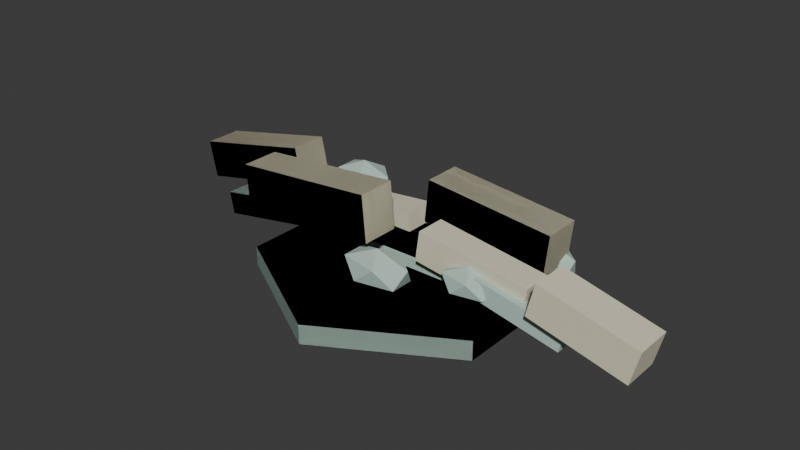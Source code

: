 # Source: COASTAL_WATER_EDGE_001_v001.blend  (saved by Blender 4.2.68; exported with 4.5.12 LTS)
import bpy
from mathutils import Matrix  # noqa: F401  (used for matrix-valued properties, if any)

bpy.ops.wm.read_factory_settings(use_empty=True)
scene = bpy.context.scene
scene.name = 'Scene'

# ---- collections
col_coastal_water_edge_001 = bpy.data.collections.new('COASTAL_WATER_EDGE_001'); scene.collection.children.link(col_coastal_water_edge_001)
col_geometry = bpy.data.collections.new('GEOMETRY'); col_coastal_water_edge_001.children.link(col_geometry)
col_lod_close = bpy.data.collections.new('LOD_CLOSE'); col_coastal_water_edge_001.children.link(col_lod_close)
col_lod_gameplay = bpy.data.collections.new('LOD_GAMEPLAY'); col_coastal_water_edge_001.children.link(col_lod_gameplay)
col_lod_map = bpy.data.collections.new('LOD_MAP'); col_coastal_water_edge_001.children.link(col_lod_map)

# ---- materials (node trees are filled in below, after node groups)
mat_coastal_water_edge_001_material_wet_margin = bpy.data.materials.new('COASTAL_WATER_EDGE_001_MATERIAL_WET_MARGIN')
mat_coastal_water_edge_001_material_wet_margin.diffuse_color = (0.48, 0.63, 0.56, 1.0)
mat_coastal_water_edge_001_material_wet_margin.roughness = 0.9
mat_coastal_water_edge_001_material_dry_bank = bpy.data.materials.new('COASTAL_WATER_EDGE_001_MATERIAL_DRY_BANK')
mat_coastal_water_edge_001_material_dry_bank.diffuse_color = (0.72, 0.69, 0.52, 1.0)
mat_coastal_water_edge_001_material_dry_bank.roughness = 0.9

# ---- material node trees

# ---- world
world_world = bpy.data.worlds.new('World'); scene.world = world_world
world_world.use_nodes = True; world_world.node_tree.nodes.clear()
_N = world_world.node_tree.nodes; _L = world_world.node_tree.links
n0 = _N.new('ShaderNodeOutputWorld'); n0.name = 'World Output'; n0.location = (300, 300)
n1 = _N.new('ShaderNodeBackground'); n1.name = 'Background'; n1.location = (10, 300)
n1.inputs[0].default_value = (0.05088, 0.05088, 0.05088, 1.0)
_L.new(n1.outputs[0], n0.inputs[0])
n0.is_active_output = True
world_world.color = (0.05088, 0.05088, 0.05088)
world_world.sun_shadow_jitter_overblur = 0.0

# ---- meshes
me_coastal_water_edge_001_lod_close_pebble_001_mesh = bpy.data.meshes.new('COASTAL_WATER_EDGE_001_LOD_CLOSE_PEBBLE_001_MESH')
me_coastal_water_edge_001_lod_close_pebble_001_mesh.from_pydata([(0.0, 0.0, -1.0), (0.7236, -0.5257, -0.4472), (-0.2764, -0.8506, -0.4472), (-0.8944, 0.0, -0.4472), (-0.2764, 0.8506, -0.4472), (0.7236, 0.5257, -0.4472), (0.2764, -0.8506, 0.4472), (-0.7236, -0.5257, 0.4472), (-0.7236, 0.5257, 0.4472), (0.2764, 0.8506, 0.4472), (0.8944, 0.0, 0.4472), (0.0, 0.0, 1.0)], [], [(0, 1, 2), (1, 0, 5), (0, 2, 3), (0, 3, 4), (0, 4, 5), (1, 5, 10), (2, 1, 6), (3, 2, 7), (4, 3, 8), (5, 4, 9), (1, 10, 6), (2, 6, 7), (3, 7, 8), (4, 8, 9), (5, 9, 10), (6, 10, 11), (7, 6, 11), (8, 7, 11), (9, 8, 11), (10, 9, 11)])
_uv = me_coastal_water_edge_001_lod_close_pebble_001_mesh.uv_layers.new(name='UVMap')
_uv.uv.foreach_set('vector', [0.1818, 0.0, 0.2727, 0.1575, 0.09091, 0.1575, 0.2727, 0.1575, 0.3636, 0.0, 0.4545, 0.1575, 0.9091, 0.0, 1.0, 0.1575, 0.8182, 0.1575, 0.7273, 0.0, 0.8182, 0.1575, 0.6364, 0.1575, 0.5455, 0.0, 0.6364, 0.1575, 0.4545, 0.1575, 0.2727, 0.1575, 0.4545, 0.1575, 0.3636, 0.3149, 0.09091, 0.1575, 0.2727, 0.1575, 0.1818, 0.3149, 0.8182, 0.1575, 1.0, 0.1575, 0.9091, 0.3149, 0.6364, 0.1575, 0.8182, 0.1575, 0.7273, 0.3149, 0.4545, 0.1575, 0.6364, 0.1575, 0.5455, 0.3149, 0.2727, 0.1575, 0.3636, 0.3149, 0.1818, 0.3149, 0.09091, 0.1575, 0.1818, 0.3149, 0.0, 0.3149, 0.8182, 0.1575, 0.9091, 0.3149, 0.7273, 0.3149, 0.6364, 0.1575, 0.7273, 0.3149, 0.5455, 0.3149, 0.4545, 0.1575, 0.5455, 0.3149, 0.3636, 0.3149, 0.1818, 0.3149, 0.3636, 0.3149, 0.2727, 0.4724, 0.0, 0.3149, 0.1818, 0.3149, 0.09091, 0.4724, 0.7273, 0.3149, 0.9091, 0.3149, 0.8182, 0.4724, 0.5455, 0.3149, 0.7273, 0.3149, 0.6364, 0.4724, 0.3636, 0.3149, 0.5455, 0.3149, 0.4545, 0.4724])
me_coastal_water_edge_001_lod_close_pebble_001_mesh.materials.append(mat_coastal_water_edge_001_material_wet_margin)
me_coastal_water_edge_001_lod_close_pebble_001_mesh.update()
me_coastal_water_edge_001_lod_close_pebble_002_mesh = bpy.data.meshes.new('COASTAL_WATER_EDGE_001_LOD_CLOSE_PEBBLE_002_MESH')
me_coastal_water_edge_001_lod_close_pebble_002_mesh.from_pydata([(0.0, 0.0, -1.0), (0.7236, -0.5257, -0.4472), (-0.2764, -0.8506, -0.4472), (-0.8944, 0.0, -0.4472), (-0.2764, 0.8506, -0.4472), (0.7236, 0.5257, -0.4472), (0.2764, -0.8506, 0.4472), (-0.7236, -0.5257, 0.4472), (-0.7236, 0.5257, 0.4472), (0.2764, 0.8506, 0.4472), (0.8944, 0.0, 0.4472), (0.0, 0.0, 1.0)], [], [(0, 1, 2), (1, 0, 5), (0, 2, 3), (0, 3, 4), (0, 4, 5), (1, 5, 10), (2, 1, 6), (3, 2, 7), (4, 3, 8), (5, 4, 9), (1, 10, 6), (2, 6, 7), (3, 7, 8), (4, 8, 9), (5, 9, 10), (6, 10, 11), (7, 6, 11), (8, 7, 11), (9, 8, 11), (10, 9, 11)])
_uv = me_coastal_water_edge_001_lod_close_pebble_002_mesh.uv_layers.new(name='UVMap')
_uv.uv.foreach_set('vector', [0.1818, 0.0, 0.2727, 0.1575, 0.09091, 0.1575, 0.2727, 0.1575, 0.3636, 0.0, 0.4545, 0.1575, 0.9091, 0.0, 1.0, 0.1575, 0.8182, 0.1575, 0.7273, 0.0, 0.8182, 0.1575, 0.6364, 0.1575, 0.5455, 0.0, 0.6364, 0.1575, 0.4545, 0.1575, 0.2727, 0.1575, 0.4545, 0.1575, 0.3636, 0.3149, 0.09091, 0.1575, 0.2727, 0.1575, 0.1818, 0.3149, 0.8182, 0.1575, 1.0, 0.1575, 0.9091, 0.3149, 0.6364, 0.1575, 0.8182, 0.1575, 0.7273, 0.3149, 0.4545, 0.1575, 0.6364, 0.1575, 0.5455, 0.3149, 0.2727, 0.1575, 0.3636, 0.3149, 0.1818, 0.3149, 0.09091, 0.1575, 0.1818, 0.3149, 0.0, 0.3149, 0.8182, 0.1575, 0.9091, 0.3149, 0.7273, 0.3149, 0.6364, 0.1575, 0.7273, 0.3149, 0.5455, 0.3149, 0.4545, 0.1575, 0.5455, 0.3149, 0.3636, 0.3149, 0.1818, 0.3149, 0.3636, 0.3149, 0.2727, 0.4724, 0.0, 0.3149, 0.1818, 0.3149, 0.09091, 0.4724, 0.7273, 0.3149, 0.9091, 0.3149, 0.8182, 0.4724, 0.5455, 0.3149, 0.7273, 0.3149, 0.6364, 0.4724, 0.3636, 0.3149, 0.5455, 0.3149, 0.4545, 0.4724])
me_coastal_water_edge_001_lod_close_pebble_002_mesh.materials.append(mat_coastal_water_edge_001_material_wet_margin)
me_coastal_water_edge_001_lod_close_pebble_002_mesh.update()
me_coastal_water_edge_001_lod_close_pebble_003_mesh = bpy.data.meshes.new('COASTAL_WATER_EDGE_001_LOD_CLOSE_PEBBLE_003_MESH')
me_coastal_water_edge_001_lod_close_pebble_003_mesh.from_pydata([(0.0, 0.0, -1.0), (0.7236, -0.5257, -0.4472), (-0.2764, -0.8506, -0.4472), (-0.8944, 0.0, -0.4472), (-0.2764, 0.8506, -0.4472), (0.7236, 0.5257, -0.4472), (0.2764, -0.8506, 0.4472), (-0.7236, -0.5257, 0.4472), (-0.7236, 0.5257, 0.4472), (0.2764, 0.8506, 0.4472), (0.8944, 0.0, 0.4472), (0.0, 0.0, 1.0)], [], [(0, 1, 2), (1, 0, 5), (0, 2, 3), (0, 3, 4), (0, 4, 5), (1, 5, 10), (2, 1, 6), (3, 2, 7), (4, 3, 8), (5, 4, 9), (1, 10, 6), (2, 6, 7), (3, 7, 8), (4, 8, 9), (5, 9, 10), (6, 10, 11), (7, 6, 11), (8, 7, 11), (9, 8, 11), (10, 9, 11)])
_uv = me_coastal_water_edge_001_lod_close_pebble_003_mesh.uv_layers.new(name='UVMap')
_uv.uv.foreach_set('vector', [0.1818, 0.0, 0.2727, 0.1575, 0.09091, 0.1575, 0.2727, 0.1575, 0.3636, 0.0, 0.4545, 0.1575, 0.9091, 0.0, 1.0, 0.1575, 0.8182, 0.1575, 0.7273, 0.0, 0.8182, 0.1575, 0.6364, 0.1575, 0.5455, 0.0, 0.6364, 0.1575, 0.4545, 0.1575, 0.2727, 0.1575, 0.4545, 0.1575, 0.3636, 0.3149, 0.09091, 0.1575, 0.2727, 0.1575, 0.1818, 0.3149, 0.8182, 0.1575, 1.0, 0.1575, 0.9091, 0.3149, 0.6364, 0.1575, 0.8182, 0.1575, 0.7273, 0.3149, 0.4545, 0.1575, 0.6364, 0.1575, 0.5455, 0.3149, 0.2727, 0.1575, 0.3636, 0.3149, 0.1818, 0.3149, 0.09091, 0.1575, 0.1818, 0.3149, 0.0, 0.3149, 0.8182, 0.1575, 0.9091, 0.3149, 0.7273, 0.3149, 0.6364, 0.1575, 0.7273, 0.3149, 0.5455, 0.3149, 0.4545, 0.1575, 0.5455, 0.3149, 0.3636, 0.3149, 0.1818, 0.3149, 0.3636, 0.3149, 0.2727, 0.4724, 0.0, 0.3149, 0.1818, 0.3149, 0.09091, 0.4724, 0.7273, 0.3149, 0.9091, 0.3149, 0.8182, 0.4724, 0.5455, 0.3149, 0.7273, 0.3149, 0.6364, 0.4724, 0.3636, 0.3149, 0.5455, 0.3149, 0.4545, 0.4724])
me_coastal_water_edge_001_lod_close_pebble_003_mesh.materials.append(mat_coastal_water_edge_001_material_wet_margin)
me_coastal_water_edge_001_lod_close_pebble_003_mesh.update()
me_coastal_water_edge_001_lod_gameplay_pebble_001_mesh = bpy.data.meshes.new('COASTAL_WATER_EDGE_001_LOD_GAMEPLAY_PEBBLE_001_MESH')
me_coastal_water_edge_001_lod_gameplay_pebble_001_mesh.from_pydata([(0.0, 0.0, -1.0), (0.7236, -0.5257, -0.4472), (-0.2764, -0.8506, -0.4472), (-0.8944, 0.0, -0.4472), (-0.2764, 0.8506, -0.4472), (0.7236, 0.5257, -0.4472), (0.2764, -0.8506, 0.4472), (-0.7236, -0.5257, 0.4472), (-0.7236, 0.5257, 0.4472), (0.2764, 0.8506, 0.4472), (0.8944, 0.0, 0.4472), (0.0, 0.0, 1.0)], [], [(0, 1, 2), (1, 0, 5), (0, 2, 3), (0, 3, 4), (0, 4, 5), (1, 5, 10), (2, 1, 6), (3, 2, 7), (4, 3, 8), (5, 4, 9), (1, 10, 6), (2, 6, 7), (3, 7, 8), (4, 8, 9), (5, 9, 10), (6, 10, 11), (7, 6, 11), (8, 7, 11), (9, 8, 11), (10, 9, 11)])
_uv = me_coastal_water_edge_001_lod_gameplay_pebble_001_mesh.uv_layers.new(name='UVMap')
_uv.uv.foreach_set('vector', [0.1818, 0.0, 0.2727, 0.1575, 0.09091, 0.1575, 0.2727, 0.1575, 0.3636, 0.0, 0.4545, 0.1575, 0.9091, 0.0, 1.0, 0.1575, 0.8182, 0.1575, 0.7273, 0.0, 0.8182, 0.1575, 0.6364, 0.1575, 0.5455, 0.0, 0.6364, 0.1575, 0.4545, 0.1575, 0.2727, 0.1575, 0.4545, 0.1575, 0.3636, 0.3149, 0.09091, 0.1575, 0.2727, 0.1575, 0.1818, 0.3149, 0.8182, 0.1575, 1.0, 0.1575, 0.9091, 0.3149, 0.6364, 0.1575, 0.8182, 0.1575, 0.7273, 0.3149, 0.4545, 0.1575, 0.6364, 0.1575, 0.5455, 0.3149, 0.2727, 0.1575, 0.3636, 0.3149, 0.1818, 0.3149, 0.09091, 0.1575, 0.1818, 0.3149, 0.0, 0.3149, 0.8182, 0.1575, 0.9091, 0.3149, 0.7273, 0.3149, 0.6364, 0.1575, 0.7273, 0.3149, 0.5455, 0.3149, 0.4545, 0.1575, 0.5455, 0.3149, 0.3636, 0.3149, 0.1818, 0.3149, 0.3636, 0.3149, 0.2727, 0.4724, 0.0, 0.3149, 0.1818, 0.3149, 0.09091, 0.4724, 0.7273, 0.3149, 0.9091, 0.3149, 0.8182, 0.4724, 0.5455, 0.3149, 0.7273, 0.3149, 0.6364, 0.4724, 0.3636, 0.3149, 0.5455, 0.3149, 0.4545, 0.4724])
me_coastal_water_edge_001_lod_gameplay_pebble_001_mesh.materials.append(mat_coastal_water_edge_001_material_wet_margin)
me_coastal_water_edge_001_lod_gameplay_pebble_001_mesh.update()
me_coastal_water_edge_001_lod_gameplay_pebble_002_mesh = bpy.data.meshes.new('COASTAL_WATER_EDGE_001_LOD_GAMEPLAY_PEBBLE_002_MESH')
me_coastal_water_edge_001_lod_gameplay_pebble_002_mesh.from_pydata([(0.0, 0.0, -1.0), (0.7236, -0.5257, -0.4472), (-0.2764, -0.8506, -0.4472), (-0.8944, 0.0, -0.4472), (-0.2764, 0.8506, -0.4472), (0.7236, 0.5257, -0.4472), (0.2764, -0.8506, 0.4472), (-0.7236, -0.5257, 0.4472), (-0.7236, 0.5257, 0.4472), (0.2764, 0.8506, 0.4472), (0.8944, 0.0, 0.4472), (0.0, 0.0, 1.0)], [], [(0, 1, 2), (1, 0, 5), (0, 2, 3), (0, 3, 4), (0, 4, 5), (1, 5, 10), (2, 1, 6), (3, 2, 7), (4, 3, 8), (5, 4, 9), (1, 10, 6), (2, 6, 7), (3, 7, 8), (4, 8, 9), (5, 9, 10), (6, 10, 11), (7, 6, 11), (8, 7, 11), (9, 8, 11), (10, 9, 11)])
_uv = me_coastal_water_edge_001_lod_gameplay_pebble_002_mesh.uv_layers.new(name='UVMap')
_uv.uv.foreach_set('vector', [0.1818, 0.0, 0.2727, 0.1575, 0.09091, 0.1575, 0.2727, 0.1575, 0.3636, 0.0, 0.4545, 0.1575, 0.9091, 0.0, 1.0, 0.1575, 0.8182, 0.1575, 0.7273, 0.0, 0.8182, 0.1575, 0.6364, 0.1575, 0.5455, 0.0, 0.6364, 0.1575, 0.4545, 0.1575, 0.2727, 0.1575, 0.4545, 0.1575, 0.3636, 0.3149, 0.09091, 0.1575, 0.2727, 0.1575, 0.1818, 0.3149, 0.8182, 0.1575, 1.0, 0.1575, 0.9091, 0.3149, 0.6364, 0.1575, 0.8182, 0.1575, 0.7273, 0.3149, 0.4545, 0.1575, 0.6364, 0.1575, 0.5455, 0.3149, 0.2727, 0.1575, 0.3636, 0.3149, 0.1818, 0.3149, 0.09091, 0.1575, 0.1818, 0.3149, 0.0, 0.3149, 0.8182, 0.1575, 0.9091, 0.3149, 0.7273, 0.3149, 0.6364, 0.1575, 0.7273, 0.3149, 0.5455, 0.3149, 0.4545, 0.1575, 0.5455, 0.3149, 0.3636, 0.3149, 0.1818, 0.3149, 0.3636, 0.3149, 0.2727, 0.4724, 0.0, 0.3149, 0.1818, 0.3149, 0.09091, 0.4724, 0.7273, 0.3149, 0.9091, 0.3149, 0.8182, 0.4724, 0.5455, 0.3149, 0.7273, 0.3149, 0.6364, 0.4724, 0.3636, 0.3149, 0.5455, 0.3149, 0.4545, 0.4724])
me_coastal_water_edge_001_lod_gameplay_pebble_002_mesh.materials.append(mat_coastal_water_edge_001_material_wet_margin)
me_coastal_water_edge_001_lod_gameplay_pebble_002_mesh.update()
me_coastal_water_edge_001_lod_map_pebble_001_mesh = bpy.data.meshes.new('COASTAL_WATER_EDGE_001_LOD_MAP_PEBBLE_001_MESH')
me_coastal_water_edge_001_lod_map_pebble_001_mesh.from_pydata([(0.0, 0.0, -1.0), (0.7236, -0.5257, -0.4472), (-0.2764, -0.8506, -0.4472), (-0.8944, 0.0, -0.4472), (-0.2764, 0.8506, -0.4472), (0.7236, 0.5257, -0.4472), (0.2764, -0.8506, 0.4472), (-0.7236, -0.5257, 0.4472), (-0.7236, 0.5257, 0.4472), (0.2764, 0.8506, 0.4472), (0.8944, 0.0, 0.4472), (0.0, 0.0, 1.0)], [], [(0, 1, 2), (1, 0, 5), (0, 2, 3), (0, 3, 4), (0, 4, 5), (1, 5, 10), (2, 1, 6), (3, 2, 7), (4, 3, 8), (5, 4, 9), (1, 10, 6), (2, 6, 7), (3, 7, 8), (4, 8, 9), (5, 9, 10), (6, 10, 11), (7, 6, 11), (8, 7, 11), (9, 8, 11), (10, 9, 11)])
_uv = me_coastal_water_edge_001_lod_map_pebble_001_mesh.uv_layers.new(name='UVMap')
_uv.uv.foreach_set('vector', [0.1818, 0.0, 0.2727, 0.1575, 0.09091, 0.1575, 0.2727, 0.1575, 0.3636, 0.0, 0.4545, 0.1575, 0.9091, 0.0, 1.0, 0.1575, 0.8182, 0.1575, 0.7273, 0.0, 0.8182, 0.1575, 0.6364, 0.1575, 0.5455, 0.0, 0.6364, 0.1575, 0.4545, 0.1575, 0.2727, 0.1575, 0.4545, 0.1575, 0.3636, 0.3149, 0.09091, 0.1575, 0.2727, 0.1575, 0.1818, 0.3149, 0.8182, 0.1575, 1.0, 0.1575, 0.9091, 0.3149, 0.6364, 0.1575, 0.8182, 0.1575, 0.7273, 0.3149, 0.4545, 0.1575, 0.6364, 0.1575, 0.5455, 0.3149, 0.2727, 0.1575, 0.3636, 0.3149, 0.1818, 0.3149, 0.09091, 0.1575, 0.1818, 0.3149, 0.0, 0.3149, 0.8182, 0.1575, 0.9091, 0.3149, 0.7273, 0.3149, 0.6364, 0.1575, 0.7273, 0.3149, 0.5455, 0.3149, 0.4545, 0.1575, 0.5455, 0.3149, 0.3636, 0.3149, 0.1818, 0.3149, 0.3636, 0.3149, 0.2727, 0.4724, 0.0, 0.3149, 0.1818, 0.3149, 0.09091, 0.4724, 0.7273, 0.3149, 0.9091, 0.3149, 0.8182, 0.4724, 0.5455, 0.3149, 0.7273, 0.3149, 0.6364, 0.4724, 0.3636, 0.3149, 0.5455, 0.3149, 0.4545, 0.4724])
me_coastal_water_edge_001_lod_map_pebble_001_mesh.materials.append(mat_coastal_water_edge_001_material_wet_margin)
me_coastal_water_edge_001_lod_map_pebble_001_mesh.update()
me_coastal_water_edge_001_lod_close_identity_anchor_mesh = bpy.data.meshes.new('COASTAL_WATER_EDGE_001_LOD_CLOSE_IDENTITY_ANCHOR_MESH')
me_coastal_water_edge_001_lod_close_identity_anchor_mesh.from_pydata([(0.0, 0.0, 0.0), (1e-06, 0.0, 0.0), (0.0, 1e-06, 0.0)], [], [(0, 1, 2)])
me_coastal_water_edge_001_lod_close_identity_anchor_mesh.update()
me_coastal_water_edge_001_lod_close_ground_socket_mesh = bpy.data.meshes.new('COASTAL_WATER_EDGE_001_LOD_CLOSE_GROUND_SOCKET_MESH')
me_coastal_water_edge_001_lod_close_ground_socket_mesh.from_pydata([(0.0, 0.38, -0.025), (0.0, 0.38, 0.025), (0.3291, 0.19, -0.025), (0.3291, 0.19, 0.025), (0.3291, -0.19, -0.025), (0.3291, -0.19, 0.025), (0.0, -0.38, -0.025), (0.0, -0.38, 0.025), (-0.3291, -0.19, -0.025), (-0.3291, -0.19, 0.025), (-0.3291, 0.19, -0.025), (-0.3291, 0.19, 0.025)], [], [(0, 1, 3, 2), (2, 3, 5, 4), (4, 5, 7, 6), (6, 7, 9, 8), (3, 1, 11, 9, 7, 5), (8, 9, 11, 10), (10, 11, 1, 0), (0, 2, 4, 6, 8, 10)])
_uv = me_coastal_water_edge_001_lod_close_ground_socket_mesh.uv_layers.new(name='UVMap')
_uv.uv.foreach_set('vector', [1.0, 0.5, 1.0, 1.0, 0.8333, 1.0, 0.8333, 0.5, 0.8333, 0.5, 0.8333, 1.0, 0.6667, 1.0, 0.6667, 0.5, 0.6667, 0.5, 0.6667, 1.0, 0.5, 1.0, 0.5, 0.5, 0.5, 0.5, 0.5, 1.0, 0.3333, 1.0, 0.3333, 0.5, 0.4578, 0.37, 0.25, 0.49, 0.04215, 0.37, 0.04215, 0.13, 0.25, 0.01, 0.4578, 0.13, 0.3333, 0.5, 0.3333, 1.0, 0.1667, 1.0, 0.1667, 0.5, 0.1667, 0.5, 0.1667, 1.0, -8.941e-08, 1.0, -8.941e-08, 0.5, 0.75, 0.49, 0.9578, 0.37, 0.9578, 0.13, 0.75, 0.01, 0.5422, 0.13, 0.5422, 0.37])
me_coastal_water_edge_001_lod_close_ground_socket_mesh.materials.append(mat_coastal_water_edge_001_material_wet_margin)
me_coastal_water_edge_001_lod_close_ground_socket_mesh.update()
me_coastal_water_edge_001_lod_close_bank_001_mesh = bpy.data.meshes.new('COASTAL_WATER_EDGE_001_LOD_CLOSE_BANK_001_MESH')
me_coastal_water_edge_001_lod_close_bank_001_mesh.from_pydata([(-0.5, -0.5, -0.5), (-0.5, -0.5, 0.5), (-0.5, 0.5, -0.5), (-0.5, 0.5, 0.5), (0.5, -0.5, -0.5), (0.5, -0.5, 0.5), (0.5, 0.5, -0.5), (0.5, 0.5, 0.5)], [], [(0, 1, 3, 2), (2, 3, 7, 6), (6, 7, 5, 4), (4, 5, 1, 0), (2, 6, 4, 0), (7, 3, 1, 5)])
_uv = me_coastal_water_edge_001_lod_close_bank_001_mesh.uv_layers.new(name='UVMap')
_uv.uv.foreach_set('vector', [0.375, 0.0, 0.625, 0.0, 0.625, 0.25, 0.375, 0.25, 0.375, 0.25, 0.625, 0.25, 0.625, 0.5, 0.375, 0.5, 0.375, 0.5, 0.625, 0.5, 0.625, 0.75, 0.375, 0.75, 0.375, 0.75, 0.625, 0.75, 0.625, 1.0, 0.375, 1.0, 0.125, 0.5, 0.375, 0.5, 0.375, 0.75, 0.125, 0.75, 0.625, 0.5, 0.875, 0.5, 0.875, 0.75, 0.625, 0.75])
me_coastal_water_edge_001_lod_close_bank_001_mesh.materials.append(mat_coastal_water_edge_001_material_dry_bank)
me_coastal_water_edge_001_lod_close_bank_001_mesh.update()
me_coastal_water_edge_001_lod_close_bank_002_mesh = bpy.data.meshes.new('COASTAL_WATER_EDGE_001_LOD_CLOSE_BANK_002_MESH')
me_coastal_water_edge_001_lod_close_bank_002_mesh.from_pydata([(-0.5, -0.5, -0.5), (-0.5, -0.5, 0.5), (-0.5, 0.5, -0.5), (-0.5, 0.5, 0.5), (0.5, -0.5, -0.5), (0.5, -0.5, 0.5), (0.5, 0.5, -0.5), (0.5, 0.5, 0.5)], [], [(0, 1, 3, 2), (2, 3, 7, 6), (6, 7, 5, 4), (4, 5, 1, 0), (2, 6, 4, 0), (7, 3, 1, 5)])
_uv = me_coastal_water_edge_001_lod_close_bank_002_mesh.uv_layers.new(name='UVMap')
_uv.uv.foreach_set('vector', [0.375, 0.0, 0.625, 0.0, 0.625, 0.25, 0.375, 0.25, 0.375, 0.25, 0.625, 0.25, 0.625, 0.5, 0.375, 0.5, 0.375, 0.5, 0.625, 0.5, 0.625, 0.75, 0.375, 0.75, 0.375, 0.75, 0.625, 0.75, 0.625, 1.0, 0.375, 1.0, 0.125, 0.5, 0.375, 0.5, 0.375, 0.75, 0.125, 0.75, 0.625, 0.5, 0.875, 0.5, 0.875, 0.75, 0.625, 0.75])
me_coastal_water_edge_001_lod_close_bank_002_mesh.materials.append(mat_coastal_water_edge_001_material_dry_bank)
me_coastal_water_edge_001_lod_close_bank_002_mesh.update()
me_coastal_water_edge_001_lod_close_bank_003_mesh = bpy.data.meshes.new('COASTAL_WATER_EDGE_001_LOD_CLOSE_BANK_003_MESH')
me_coastal_water_edge_001_lod_close_bank_003_mesh.from_pydata([(-0.5, -0.5, -0.5), (-0.5, -0.5, 0.5), (-0.5, 0.5, -0.5), (-0.5, 0.5, 0.5), (0.5, -0.5, -0.5), (0.5, -0.5, 0.5), (0.5, 0.5, -0.5), (0.5, 0.5, 0.5)], [], [(0, 1, 3, 2), (2, 3, 7, 6), (6, 7, 5, 4), (4, 5, 1, 0), (2, 6, 4, 0), (7, 3, 1, 5)])
_uv = me_coastal_water_edge_001_lod_close_bank_003_mesh.uv_layers.new(name='UVMap')
_uv.uv.foreach_set('vector', [0.375, 0.0, 0.625, 0.0, 0.625, 0.25, 0.375, 0.25, 0.375, 0.25, 0.625, 0.25, 0.625, 0.5, 0.375, 0.5, 0.375, 0.5, 0.625, 0.5, 0.625, 0.75, 0.375, 0.75, 0.375, 0.75, 0.625, 0.75, 0.625, 1.0, 0.375, 1.0, 0.125, 0.5, 0.375, 0.5, 0.375, 0.75, 0.125, 0.75, 0.625, 0.5, 0.875, 0.5, 0.875, 0.75, 0.625, 0.75])
me_coastal_water_edge_001_lod_close_bank_003_mesh.materials.append(mat_coastal_water_edge_001_material_dry_bank)
me_coastal_water_edge_001_lod_close_bank_003_mesh.update()
me_coastal_water_edge_001_lod_close_bank_004_mesh = bpy.data.meshes.new('COASTAL_WATER_EDGE_001_LOD_CLOSE_BANK_004_MESH')
me_coastal_water_edge_001_lod_close_bank_004_mesh.from_pydata([(-0.5, -0.5, -0.5), (-0.5, -0.5, 0.5), (-0.5, 0.5, -0.5), (-0.5, 0.5, 0.5), (0.5, -0.5, -0.5), (0.5, -0.5, 0.5), (0.5, 0.5, -0.5), (0.5, 0.5, 0.5)], [], [(0, 1, 3, 2), (2, 3, 7, 6), (6, 7, 5, 4), (4, 5, 1, 0), (2, 6, 4, 0), (7, 3, 1, 5)])
_uv = me_coastal_water_edge_001_lod_close_bank_004_mesh.uv_layers.new(name='UVMap')
_uv.uv.foreach_set('vector', [0.375, 0.0, 0.625, 0.0, 0.625, 0.25, 0.375, 0.25, 0.375, 0.25, 0.625, 0.25, 0.625, 0.5, 0.375, 0.5, 0.375, 0.5, 0.625, 0.5, 0.625, 0.75, 0.375, 0.75, 0.375, 0.75, 0.625, 0.75, 0.625, 1.0, 0.375, 1.0, 0.125, 0.5, 0.375, 0.5, 0.375, 0.75, 0.125, 0.75, 0.625, 0.5, 0.875, 0.5, 0.875, 0.75, 0.625, 0.75])
me_coastal_water_edge_001_lod_close_bank_004_mesh.materials.append(mat_coastal_water_edge_001_material_dry_bank)
me_coastal_water_edge_001_lod_close_bank_004_mesh.update()
me_coastal_water_edge_001_lod_close_wet_001_mesh = bpy.data.meshes.new('COASTAL_WATER_EDGE_001_LOD_CLOSE_WET_001_MESH')
me_coastal_water_edge_001_lod_close_wet_001_mesh.from_pydata([(-0.5, -0.5, -0.5), (-0.5, -0.5, 0.5), (-0.5, 0.5, -0.5), (-0.5, 0.5, 0.5), (0.5, -0.5, -0.5), (0.5, -0.5, 0.5), (0.5, 0.5, -0.5), (0.5, 0.5, 0.5)], [], [(0, 1, 3, 2), (2, 3, 7, 6), (6, 7, 5, 4), (4, 5, 1, 0), (2, 6, 4, 0), (7, 3, 1, 5)])
_uv = me_coastal_water_edge_001_lod_close_wet_001_mesh.uv_layers.new(name='UVMap')
_uv.uv.foreach_set('vector', [0.375, 0.0, 0.625, 0.0, 0.625, 0.25, 0.375, 0.25, 0.375, 0.25, 0.625, 0.25, 0.625, 0.5, 0.375, 0.5, 0.375, 0.5, 0.625, 0.5, 0.625, 0.75, 0.375, 0.75, 0.375, 0.75, 0.625, 0.75, 0.625, 1.0, 0.375, 1.0, 0.125, 0.5, 0.375, 0.5, 0.375, 0.75, 0.125, 0.75, 0.625, 0.5, 0.875, 0.5, 0.875, 0.75, 0.625, 0.75])
me_coastal_water_edge_001_lod_close_wet_001_mesh.materials.append(mat_coastal_water_edge_001_material_wet_margin)
me_coastal_water_edge_001_lod_close_wet_001_mesh.update()
me_coastal_water_edge_001_lod_close_wet_002_mesh = bpy.data.meshes.new('COASTAL_WATER_EDGE_001_LOD_CLOSE_WET_002_MESH')
me_coastal_water_edge_001_lod_close_wet_002_mesh.from_pydata([(-0.5, -0.5, -0.5), (-0.5, -0.5, 0.5), (-0.5, 0.5, -0.5), (-0.5, 0.5, 0.5), (0.5, -0.5, -0.5), (0.5, -0.5, 0.5), (0.5, 0.5, -0.5), (0.5, 0.5, 0.5)], [], [(0, 1, 3, 2), (2, 3, 7, 6), (6, 7, 5, 4), (4, 5, 1, 0), (2, 6, 4, 0), (7, 3, 1, 5)])
_uv = me_coastal_water_edge_001_lod_close_wet_002_mesh.uv_layers.new(name='UVMap')
_uv.uv.foreach_set('vector', [0.375, 0.0, 0.625, 0.0, 0.625, 0.25, 0.375, 0.25, 0.375, 0.25, 0.625, 0.25, 0.625, 0.5, 0.375, 0.5, 0.375, 0.5, 0.625, 0.5, 0.625, 0.75, 0.375, 0.75, 0.375, 0.75, 0.625, 0.75, 0.625, 1.0, 0.375, 1.0, 0.125, 0.5, 0.375, 0.5, 0.375, 0.75, 0.125, 0.75, 0.625, 0.5, 0.875, 0.5, 0.875, 0.75, 0.625, 0.75])
me_coastal_water_edge_001_lod_close_wet_002_mesh.materials.append(mat_coastal_water_edge_001_material_wet_margin)
me_coastal_water_edge_001_lod_close_wet_002_mesh.update()
me_coastal_water_edge_001_lod_close_wet_003_mesh = bpy.data.meshes.new('COASTAL_WATER_EDGE_001_LOD_CLOSE_WET_003_MESH')
me_coastal_water_edge_001_lod_close_wet_003_mesh.from_pydata([(-0.5, -0.5, -0.5), (-0.5, -0.5, 0.5), (-0.5, 0.5, -0.5), (-0.5, 0.5, 0.5), (0.5, -0.5, -0.5), (0.5, -0.5, 0.5), (0.5, 0.5, -0.5), (0.5, 0.5, 0.5)], [], [(0, 1, 3, 2), (2, 3, 7, 6), (6, 7, 5, 4), (4, 5, 1, 0), (2, 6, 4, 0), (7, 3, 1, 5)])
_uv = me_coastal_water_edge_001_lod_close_wet_003_mesh.uv_layers.new(name='UVMap')
_uv.uv.foreach_set('vector', [0.375, 0.0, 0.625, 0.0, 0.625, 0.25, 0.375, 0.25, 0.375, 0.25, 0.625, 0.25, 0.625, 0.5, 0.375, 0.5, 0.375, 0.5, 0.625, 0.5, 0.625, 0.75, 0.375, 0.75, 0.375, 0.75, 0.625, 0.75, 0.625, 1.0, 0.375, 1.0, 0.125, 0.5, 0.375, 0.5, 0.375, 0.75, 0.125, 0.75, 0.625, 0.5, 0.875, 0.5, 0.875, 0.75, 0.625, 0.75])
me_coastal_water_edge_001_lod_close_wet_003_mesh.materials.append(mat_coastal_water_edge_001_material_wet_margin)
me_coastal_water_edge_001_lod_close_wet_003_mesh.update()
me_coastal_water_edge_001_lod_gameplay_identity_anchor_mesh = bpy.data.meshes.new('COASTAL_WATER_EDGE_001_LOD_GAMEPLAY_IDENTITY_ANCHOR_MESH')
me_coastal_water_edge_001_lod_gameplay_identity_anchor_mesh.from_pydata([(0.0, 0.0, 0.0), (1e-06, 0.0, 0.0), (0.0, 1e-06, 0.0)], [], [(0, 1, 2)])
me_coastal_water_edge_001_lod_gameplay_identity_anchor_mesh.update()
me_coastal_water_edge_001_lod_gameplay_ground_socket_mesh = bpy.data.meshes.new('COASTAL_WATER_EDGE_001_LOD_GAMEPLAY_GROUND_SOCKET_MESH')
me_coastal_water_edge_001_lod_gameplay_ground_socket_mesh.from_pydata([(0.0, 0.38, -0.025), (0.0, 0.38, 0.025), (0.3291, 0.19, -0.025), (0.3291, 0.19, 0.025), (0.3291, -0.19, -0.025), (0.3291, -0.19, 0.025), (0.0, -0.38, -0.025), (0.0, -0.38, 0.025), (-0.3291, -0.19, -0.025), (-0.3291, -0.19, 0.025), (-0.3291, 0.19, -0.025), (-0.3291, 0.19, 0.025)], [], [(0, 1, 3, 2), (2, 3, 5, 4), (4, 5, 7, 6), (6, 7, 9, 8), (3, 1, 11, 9, 7, 5), (8, 9, 11, 10), (10, 11, 1, 0), (0, 2, 4, 6, 8, 10)])
_uv = me_coastal_water_edge_001_lod_gameplay_ground_socket_mesh.uv_layers.new(name='UVMap')
_uv.uv.foreach_set('vector', [1.0, 0.5, 1.0, 1.0, 0.8333, 1.0, 0.8333, 0.5, 0.8333, 0.5, 0.8333, 1.0, 0.6667, 1.0, 0.6667, 0.5, 0.6667, 0.5, 0.6667, 1.0, 0.5, 1.0, 0.5, 0.5, 0.5, 0.5, 0.5, 1.0, 0.3333, 1.0, 0.3333, 0.5, 0.4578, 0.37, 0.25, 0.49, 0.04215, 0.37, 0.04215, 0.13, 0.25, 0.01, 0.4578, 0.13, 0.3333, 0.5, 0.3333, 1.0, 0.1667, 1.0, 0.1667, 0.5, 0.1667, 0.5, 0.1667, 1.0, -8.941e-08, 1.0, -8.941e-08, 0.5, 0.75, 0.49, 0.9578, 0.37, 0.9578, 0.13, 0.75, 0.01, 0.5422, 0.13, 0.5422, 0.37])
me_coastal_water_edge_001_lod_gameplay_ground_socket_mesh.materials.append(mat_coastal_water_edge_001_material_wet_margin)
me_coastal_water_edge_001_lod_gameplay_ground_socket_mesh.update()
me_coastal_water_edge_001_lod_gameplay_bank_001_mesh = bpy.data.meshes.new('COASTAL_WATER_EDGE_001_LOD_GAMEPLAY_BANK_001_MESH')
me_coastal_water_edge_001_lod_gameplay_bank_001_mesh.from_pydata([(-0.5, -0.5, -0.5), (-0.5, -0.5, 0.5), (-0.5, 0.5, -0.5), (-0.5, 0.5, 0.5), (0.5, -0.5, -0.5), (0.5, -0.5, 0.5), (0.5, 0.5, -0.5), (0.5, 0.5, 0.5)], [], [(0, 1, 3, 2), (2, 3, 7, 6), (6, 7, 5, 4), (4, 5, 1, 0), (2, 6, 4, 0), (7, 3, 1, 5)])
_uv = me_coastal_water_edge_001_lod_gameplay_bank_001_mesh.uv_layers.new(name='UVMap')
_uv.uv.foreach_set('vector', [0.375, 0.0, 0.625, 0.0, 0.625, 0.25, 0.375, 0.25, 0.375, 0.25, 0.625, 0.25, 0.625, 0.5, 0.375, 0.5, 0.375, 0.5, 0.625, 0.5, 0.625, 0.75, 0.375, 0.75, 0.375, 0.75, 0.625, 0.75, 0.625, 1.0, 0.375, 1.0, 0.125, 0.5, 0.375, 0.5, 0.375, 0.75, 0.125, 0.75, 0.625, 0.5, 0.875, 0.5, 0.875, 0.75, 0.625, 0.75])
me_coastal_water_edge_001_lod_gameplay_bank_001_mesh.materials.append(mat_coastal_water_edge_001_material_dry_bank)
me_coastal_water_edge_001_lod_gameplay_bank_001_mesh.update()
me_coastal_water_edge_001_lod_gameplay_bank_002_mesh = bpy.data.meshes.new('COASTAL_WATER_EDGE_001_LOD_GAMEPLAY_BANK_002_MESH')
me_coastal_water_edge_001_lod_gameplay_bank_002_mesh.from_pydata([(-0.5, -0.5, -0.5), (-0.5, -0.5, 0.5), (-0.5, 0.5, -0.5), (-0.5, 0.5, 0.5), (0.5, -0.5, -0.5), (0.5, -0.5, 0.5), (0.5, 0.5, -0.5), (0.5, 0.5, 0.5)], [], [(0, 1, 3, 2), (2, 3, 7, 6), (6, 7, 5, 4), (4, 5, 1, 0), (2, 6, 4, 0), (7, 3, 1, 5)])
_uv = me_coastal_water_edge_001_lod_gameplay_bank_002_mesh.uv_layers.new(name='UVMap')
_uv.uv.foreach_set('vector', [0.375, 0.0, 0.625, 0.0, 0.625, 0.25, 0.375, 0.25, 0.375, 0.25, 0.625, 0.25, 0.625, 0.5, 0.375, 0.5, 0.375, 0.5, 0.625, 0.5, 0.625, 0.75, 0.375, 0.75, 0.375, 0.75, 0.625, 0.75, 0.625, 1.0, 0.375, 1.0, 0.125, 0.5, 0.375, 0.5, 0.375, 0.75, 0.125, 0.75, 0.625, 0.5, 0.875, 0.5, 0.875, 0.75, 0.625, 0.75])
me_coastal_water_edge_001_lod_gameplay_bank_002_mesh.materials.append(mat_coastal_water_edge_001_material_dry_bank)
me_coastal_water_edge_001_lod_gameplay_bank_002_mesh.update()
me_coastal_water_edge_001_lod_gameplay_bank_003_mesh = bpy.data.meshes.new('COASTAL_WATER_EDGE_001_LOD_GAMEPLAY_BANK_003_MESH')
me_coastal_water_edge_001_lod_gameplay_bank_003_mesh.from_pydata([(-0.5, -0.5, -0.5), (-0.5, -0.5, 0.5), (-0.5, 0.5, -0.5), (-0.5, 0.5, 0.5), (0.5, -0.5, -0.5), (0.5, -0.5, 0.5), (0.5, 0.5, -0.5), (0.5, 0.5, 0.5)], [], [(0, 1, 3, 2), (2, 3, 7, 6), (6, 7, 5, 4), (4, 5, 1, 0), (2, 6, 4, 0), (7, 3, 1, 5)])
_uv = me_coastal_water_edge_001_lod_gameplay_bank_003_mesh.uv_layers.new(name='UVMap')
_uv.uv.foreach_set('vector', [0.375, 0.0, 0.625, 0.0, 0.625, 0.25, 0.375, 0.25, 0.375, 0.25, 0.625, 0.25, 0.625, 0.5, 0.375, 0.5, 0.375, 0.5, 0.625, 0.5, 0.625, 0.75, 0.375, 0.75, 0.375, 0.75, 0.625, 0.75, 0.625, 1.0, 0.375, 1.0, 0.125, 0.5, 0.375, 0.5, 0.375, 0.75, 0.125, 0.75, 0.625, 0.5, 0.875, 0.5, 0.875, 0.75, 0.625, 0.75])
me_coastal_water_edge_001_lod_gameplay_bank_003_mesh.materials.append(mat_coastal_water_edge_001_material_dry_bank)
me_coastal_water_edge_001_lod_gameplay_bank_003_mesh.update()
me_coastal_water_edge_001_lod_gameplay_wet_001_mesh = bpy.data.meshes.new('COASTAL_WATER_EDGE_001_LOD_GAMEPLAY_WET_001_MESH')
me_coastal_water_edge_001_lod_gameplay_wet_001_mesh.from_pydata([(-0.5, -0.5, -0.5), (-0.5, -0.5, 0.5), (-0.5, 0.5, -0.5), (-0.5, 0.5, 0.5), (0.5, -0.5, -0.5), (0.5, -0.5, 0.5), (0.5, 0.5, -0.5), (0.5, 0.5, 0.5)], [], [(0, 1, 3, 2), (2, 3, 7, 6), (6, 7, 5, 4), (4, 5, 1, 0), (2, 6, 4, 0), (7, 3, 1, 5)])
_uv = me_coastal_water_edge_001_lod_gameplay_wet_001_mesh.uv_layers.new(name='UVMap')
_uv.uv.foreach_set('vector', [0.375, 0.0, 0.625, 0.0, 0.625, 0.25, 0.375, 0.25, 0.375, 0.25, 0.625, 0.25, 0.625, 0.5, 0.375, 0.5, 0.375, 0.5, 0.625, 0.5, 0.625, 0.75, 0.375, 0.75, 0.375, 0.75, 0.625, 0.75, 0.625, 1.0, 0.375, 1.0, 0.125, 0.5, 0.375, 0.5, 0.375, 0.75, 0.125, 0.75, 0.625, 0.5, 0.875, 0.5, 0.875, 0.75, 0.625, 0.75])
me_coastal_water_edge_001_lod_gameplay_wet_001_mesh.materials.append(mat_coastal_water_edge_001_material_wet_margin)
me_coastal_water_edge_001_lod_gameplay_wet_001_mesh.update()
me_coastal_water_edge_001_lod_gameplay_wet_002_mesh = bpy.data.meshes.new('COASTAL_WATER_EDGE_001_LOD_GAMEPLAY_WET_002_MESH')
me_coastal_water_edge_001_lod_gameplay_wet_002_mesh.from_pydata([(-0.5, -0.5, -0.5), (-0.5, -0.5, 0.5), (-0.5, 0.5, -0.5), (-0.5, 0.5, 0.5), (0.5, -0.5, -0.5), (0.5, -0.5, 0.5), (0.5, 0.5, -0.5), (0.5, 0.5, 0.5)], [], [(0, 1, 3, 2), (2, 3, 7, 6), (6, 7, 5, 4), (4, 5, 1, 0), (2, 6, 4, 0), (7, 3, 1, 5)])
_uv = me_coastal_water_edge_001_lod_gameplay_wet_002_mesh.uv_layers.new(name='UVMap')
_uv.uv.foreach_set('vector', [0.375, 0.0, 0.625, 0.0, 0.625, 0.25, 0.375, 0.25, 0.375, 0.25, 0.625, 0.25, 0.625, 0.5, 0.375, 0.5, 0.375, 0.5, 0.625, 0.5, 0.625, 0.75, 0.375, 0.75, 0.375, 0.75, 0.625, 0.75, 0.625, 1.0, 0.375, 1.0, 0.125, 0.5, 0.375, 0.5, 0.375, 0.75, 0.125, 0.75, 0.625, 0.5, 0.875, 0.5, 0.875, 0.75, 0.625, 0.75])
me_coastal_water_edge_001_lod_gameplay_wet_002_mesh.materials.append(mat_coastal_water_edge_001_material_wet_margin)
me_coastal_water_edge_001_lod_gameplay_wet_002_mesh.update()
me_coastal_water_edge_001_lod_map_identity_anchor_mesh = bpy.data.meshes.new('COASTAL_WATER_EDGE_001_LOD_MAP_IDENTITY_ANCHOR_MESH')
me_coastal_water_edge_001_lod_map_identity_anchor_mesh.from_pydata([(0.0, 0.0, 0.0), (1e-06, 0.0, 0.0), (0.0, 1e-06, 0.0)], [], [(0, 1, 2)])
me_coastal_water_edge_001_lod_map_identity_anchor_mesh.update()
me_coastal_water_edge_001_lod_map_ground_socket_mesh = bpy.data.meshes.new('COASTAL_WATER_EDGE_001_LOD_MAP_GROUND_SOCKET_MESH')
me_coastal_water_edge_001_lod_map_ground_socket_mesh.from_pydata([(0.0, 0.38, -0.025), (0.0, 0.38, 0.025), (0.3291, 0.19, -0.025), (0.3291, 0.19, 0.025), (0.3291, -0.19, -0.025), (0.3291, -0.19, 0.025), (0.0, -0.38, -0.025), (0.0, -0.38, 0.025), (-0.3291, -0.19, -0.025), (-0.3291, -0.19, 0.025), (-0.3291, 0.19, -0.025), (-0.3291, 0.19, 0.025)], [], [(0, 1, 3, 2), (2, 3, 5, 4), (4, 5, 7, 6), (6, 7, 9, 8), (3, 1, 11, 9, 7, 5), (8, 9, 11, 10), (10, 11, 1, 0), (0, 2, 4, 6, 8, 10)])
_uv = me_coastal_water_edge_001_lod_map_ground_socket_mesh.uv_layers.new(name='UVMap')
_uv.uv.foreach_set('vector', [1.0, 0.5, 1.0, 1.0, 0.8333, 1.0, 0.8333, 0.5, 0.8333, 0.5, 0.8333, 1.0, 0.6667, 1.0, 0.6667, 0.5, 0.6667, 0.5, 0.6667, 1.0, 0.5, 1.0, 0.5, 0.5, 0.5, 0.5, 0.5, 1.0, 0.3333, 1.0, 0.3333, 0.5, 0.4578, 0.37, 0.25, 0.49, 0.04215, 0.37, 0.04215, 0.13, 0.25, 0.01, 0.4578, 0.13, 0.3333, 0.5, 0.3333, 1.0, 0.1667, 1.0, 0.1667, 0.5, 0.1667, 0.5, 0.1667, 1.0, -8.941e-08, 1.0, -8.941e-08, 0.5, 0.75, 0.49, 0.9578, 0.37, 0.9578, 0.13, 0.75, 0.01, 0.5422, 0.13, 0.5422, 0.37])
me_coastal_water_edge_001_lod_map_ground_socket_mesh.materials.append(mat_coastal_water_edge_001_material_wet_margin)
me_coastal_water_edge_001_lod_map_ground_socket_mesh.update()
me_coastal_water_edge_001_lod_map_bank_map_001_mesh = bpy.data.meshes.new('COASTAL_WATER_EDGE_001_LOD_MAP_BANK_MAP_001_MESH')
me_coastal_water_edge_001_lod_map_bank_map_001_mesh.from_pydata([(-0.5, -0.5, -0.5), (-0.5, -0.5, 0.5), (-0.5, 0.5, -0.5), (-0.5, 0.5, 0.5), (0.5, -0.5, -0.5), (0.5, -0.5, 0.5), (0.5, 0.5, -0.5), (0.5, 0.5, 0.5)], [], [(0, 1, 3, 2), (2, 3, 7, 6), (6, 7, 5, 4), (4, 5, 1, 0), (2, 6, 4, 0), (7, 3, 1, 5)])
_uv = me_coastal_water_edge_001_lod_map_bank_map_001_mesh.uv_layers.new(name='UVMap')
_uv.uv.foreach_set('vector', [0.375, 0.0, 0.625, 0.0, 0.625, 0.25, 0.375, 0.25, 0.375, 0.25, 0.625, 0.25, 0.625, 0.5, 0.375, 0.5, 0.375, 0.5, 0.625, 0.5, 0.625, 0.75, 0.375, 0.75, 0.375, 0.75, 0.625, 0.75, 0.625, 1.0, 0.375, 1.0, 0.125, 0.5, 0.375, 0.5, 0.375, 0.75, 0.125, 0.75, 0.625, 0.5, 0.875, 0.5, 0.875, 0.75, 0.625, 0.75])
me_coastal_water_edge_001_lod_map_bank_map_001_mesh.materials.append(mat_coastal_water_edge_001_material_dry_bank)
me_coastal_water_edge_001_lod_map_bank_map_001_mesh.update()
me_coastal_water_edge_001_lod_map_bank_map_002_mesh = bpy.data.meshes.new('COASTAL_WATER_EDGE_001_LOD_MAP_BANK_MAP_002_MESH')
me_coastal_water_edge_001_lod_map_bank_map_002_mesh.from_pydata([(-0.5, -0.5, -0.5), (-0.5, -0.5, 0.5), (-0.5, 0.5, -0.5), (-0.5, 0.5, 0.5), (0.5, -0.5, -0.5), (0.5, -0.5, 0.5), (0.5, 0.5, -0.5), (0.5, 0.5, 0.5)], [], [(0, 1, 3, 2), (2, 3, 7, 6), (6, 7, 5, 4), (4, 5, 1, 0), (2, 6, 4, 0), (7, 3, 1, 5)])
_uv = me_coastal_water_edge_001_lod_map_bank_map_002_mesh.uv_layers.new(name='UVMap')
_uv.uv.foreach_set('vector', [0.375, 0.0, 0.625, 0.0, 0.625, 0.25, 0.375, 0.25, 0.375, 0.25, 0.625, 0.25, 0.625, 0.5, 0.375, 0.5, 0.375, 0.5, 0.625, 0.5, 0.625, 0.75, 0.375, 0.75, 0.375, 0.75, 0.625, 0.75, 0.625, 1.0, 0.375, 1.0, 0.125, 0.5, 0.375, 0.5, 0.375, 0.75, 0.125, 0.75, 0.625, 0.5, 0.875, 0.5, 0.875, 0.75, 0.625, 0.75])
me_coastal_water_edge_001_lod_map_bank_map_002_mesh.materials.append(mat_coastal_water_edge_001_material_dry_bank)
me_coastal_water_edge_001_lod_map_bank_map_002_mesh.update()
me_coastal_water_edge_001_lod_map_wet_map_001_mesh = bpy.data.meshes.new('COASTAL_WATER_EDGE_001_LOD_MAP_WET_MAP_001_MESH')
me_coastal_water_edge_001_lod_map_wet_map_001_mesh.from_pydata([(-0.5, -0.5, -0.5), (-0.5, -0.5, 0.5), (-0.5, 0.5, -0.5), (-0.5, 0.5, 0.5), (0.5, -0.5, -0.5), (0.5, -0.5, 0.5), (0.5, 0.5, -0.5), (0.5, 0.5, 0.5)], [], [(0, 1, 3, 2), (2, 3, 7, 6), (6, 7, 5, 4), (4, 5, 1, 0), (2, 6, 4, 0), (7, 3, 1, 5)])
_uv = me_coastal_water_edge_001_lod_map_wet_map_001_mesh.uv_layers.new(name='UVMap')
_uv.uv.foreach_set('vector', [0.375, 0.0, 0.625, 0.0, 0.625, 0.25, 0.375, 0.25, 0.375, 0.25, 0.625, 0.25, 0.625, 0.5, 0.375, 0.5, 0.375, 0.5, 0.625, 0.5, 0.625, 0.75, 0.375, 0.75, 0.375, 0.75, 0.625, 0.75, 0.625, 1.0, 0.375, 1.0, 0.125, 0.5, 0.375, 0.5, 0.375, 0.75, 0.125, 0.75, 0.625, 0.5, 0.875, 0.5, 0.875, 0.75, 0.625, 0.75])
me_coastal_water_edge_001_lod_map_wet_map_001_mesh.materials.append(mat_coastal_water_edge_001_material_wet_margin)
me_coastal_water_edge_001_lod_map_wet_map_001_mesh.update()

# ---- objects
ob_coastal_water_edge_001 = bpy.data.objects.new('COASTAL_WATER_EDGE_001', None)
ob_coastal_water_edge_001_lod_close_root = bpy.data.objects.new('COASTAL_WATER_EDGE_001_LOD_CLOSE_ROOT', None)
ob_coastal_water_edge_001_lod_close_pebble_001 = bpy.data.objects.new('COASTAL_WATER_EDGE_001_LOD_CLOSE_PEBBLE_001', me_coastal_water_edge_001_lod_close_pebble_001_mesh)
ob_coastal_water_edge_001_lod_close_pebble_002 = bpy.data.objects.new('COASTAL_WATER_EDGE_001_LOD_CLOSE_PEBBLE_002', me_coastal_water_edge_001_lod_close_pebble_002_mesh)
ob_coastal_water_edge_001_lod_close_pebble_003 = bpy.data.objects.new('COASTAL_WATER_EDGE_001_LOD_CLOSE_PEBBLE_003', me_coastal_water_edge_001_lod_close_pebble_003_mesh)
ob_coastal_water_edge_001_lod_gameplay_root = bpy.data.objects.new('COASTAL_WATER_EDGE_001_LOD_GAMEPLAY_ROOT', None)
ob_coastal_water_edge_001_lod_gameplay_pebble_001 = bpy.data.objects.new('COASTAL_WATER_EDGE_001_LOD_GAMEPLAY_PEBBLE_001', me_coastal_water_edge_001_lod_gameplay_pebble_001_mesh)
ob_coastal_water_edge_001_lod_gameplay_pebble_002 = bpy.data.objects.new('COASTAL_WATER_EDGE_001_LOD_GAMEPLAY_PEBBLE_002', me_coastal_water_edge_001_lod_gameplay_pebble_002_mesh)
ob_coastal_water_edge_001_lod_map_root = bpy.data.objects.new('COASTAL_WATER_EDGE_001_LOD_MAP_ROOT', None)
ob_coastal_water_edge_001_lod_map_pebble_001 = bpy.data.objects.new('COASTAL_WATER_EDGE_001_LOD_MAP_PEBBLE_001', me_coastal_water_edge_001_lod_map_pebble_001_mesh)
ob_coastal_water_edge_001_lod_close_identity_anchor = bpy.data.objects.new('COASTAL_WATER_EDGE_001_LOD_CLOSE_IDENTITY_ANCHOR', me_coastal_water_edge_001_lod_close_identity_anchor_mesh)
ob_coastal_water_edge_001_lod_close_ground_socket = bpy.data.objects.new('COASTAL_WATER_EDGE_001_LOD_CLOSE_GROUND_SOCKET', me_coastal_water_edge_001_lod_close_ground_socket_mesh)
ob_coastal_water_edge_001_lod_close_bank_001 = bpy.data.objects.new('COASTAL_WATER_EDGE_001_LOD_CLOSE_BANK_001', me_coastal_water_edge_001_lod_close_bank_001_mesh)
ob_coastal_water_edge_001_lod_close_bank_002 = bpy.data.objects.new('COASTAL_WATER_EDGE_001_LOD_CLOSE_BANK_002', me_coastal_water_edge_001_lod_close_bank_002_mesh)
ob_coastal_water_edge_001_lod_close_bank_003 = bpy.data.objects.new('COASTAL_WATER_EDGE_001_LOD_CLOSE_BANK_003', me_coastal_water_edge_001_lod_close_bank_003_mesh)
ob_coastal_water_edge_001_lod_close_bank_004 = bpy.data.objects.new('COASTAL_WATER_EDGE_001_LOD_CLOSE_BANK_004', me_coastal_water_edge_001_lod_close_bank_004_mesh)
ob_coastal_water_edge_001_lod_close_wet_001 = bpy.data.objects.new('COASTAL_WATER_EDGE_001_LOD_CLOSE_WET_001', me_coastal_water_edge_001_lod_close_wet_001_mesh)
ob_coastal_water_edge_001_lod_close_wet_002 = bpy.data.objects.new('COASTAL_WATER_EDGE_001_LOD_CLOSE_WET_002', me_coastal_water_edge_001_lod_close_wet_002_mesh)
ob_coastal_water_edge_001_lod_close_wet_003 = bpy.data.objects.new('COASTAL_WATER_EDGE_001_LOD_CLOSE_WET_003', me_coastal_water_edge_001_lod_close_wet_003_mesh)
ob_coastal_water_edge_001_lod_gameplay_identity_anchor = bpy.data.objects.new('COASTAL_WATER_EDGE_001_LOD_GAMEPLAY_IDENTITY_ANCHOR', me_coastal_water_edge_001_lod_gameplay_identity_anchor_mesh)
ob_coastal_water_edge_001_lod_gameplay_ground_socket = bpy.data.objects.new('COASTAL_WATER_EDGE_001_LOD_GAMEPLAY_GROUND_SOCKET', me_coastal_water_edge_001_lod_gameplay_ground_socket_mesh)
ob_coastal_water_edge_001_lod_gameplay_bank_001 = bpy.data.objects.new('COASTAL_WATER_EDGE_001_LOD_GAMEPLAY_BANK_001', me_coastal_water_edge_001_lod_gameplay_bank_001_mesh)
ob_coastal_water_edge_001_lod_gameplay_bank_002 = bpy.data.objects.new('COASTAL_WATER_EDGE_001_LOD_GAMEPLAY_BANK_002', me_coastal_water_edge_001_lod_gameplay_bank_002_mesh)
ob_coastal_water_edge_001_lod_gameplay_bank_003 = bpy.data.objects.new('COASTAL_WATER_EDGE_001_LOD_GAMEPLAY_BANK_003', me_coastal_water_edge_001_lod_gameplay_bank_003_mesh)
ob_coastal_water_edge_001_lod_gameplay_wet_001 = bpy.data.objects.new('COASTAL_WATER_EDGE_001_LOD_GAMEPLAY_WET_001', me_coastal_water_edge_001_lod_gameplay_wet_001_mesh)
ob_coastal_water_edge_001_lod_gameplay_wet_002 = bpy.data.objects.new('COASTAL_WATER_EDGE_001_LOD_GAMEPLAY_WET_002', me_coastal_water_edge_001_lod_gameplay_wet_002_mesh)
ob_coastal_water_edge_001_lod_map_identity_anchor = bpy.data.objects.new('COASTAL_WATER_EDGE_001_LOD_MAP_IDENTITY_ANCHOR', me_coastal_water_edge_001_lod_map_identity_anchor_mesh)
ob_coastal_water_edge_001_lod_map_ground_socket = bpy.data.objects.new('COASTAL_WATER_EDGE_001_LOD_MAP_GROUND_SOCKET', me_coastal_water_edge_001_lod_map_ground_socket_mesh)
ob_coastal_water_edge_001_lod_map_bank_map_001 = bpy.data.objects.new('COASTAL_WATER_EDGE_001_LOD_MAP_BANK_MAP_001', me_coastal_water_edge_001_lod_map_bank_map_001_mesh)
ob_coastal_water_edge_001_lod_map_bank_map_002 = bpy.data.objects.new('COASTAL_WATER_EDGE_001_LOD_MAP_BANK_MAP_002', me_coastal_water_edge_001_lod_map_bank_map_002_mesh)
ob_coastal_water_edge_001_lod_map_wet_map_001 = bpy.data.objects.new('COASTAL_WATER_EDGE_001_LOD_MAP_WET_MAP_001', me_coastal_water_edge_001_lod_map_wet_map_001_mesh)

# ---- transforms, parenting, visibility, modifiers, constraints
ob_coastal_water_edge_001.location = (0.0, 0.0, 0.0)
ob_coastal_water_edge_001_lod_close_root.parent = ob_coastal_water_edge_001
ob_coastal_water_edge_001_lod_close_root.location = (0.0, 0.0, 0.0)
ob_coastal_water_edge_001_lod_close_pebble_001.parent = ob_coastal_water_edge_001_lod_close_root
ob_coastal_water_edge_001_lod_close_pebble_001.location = (-0.3, 0.18, 0.12)
ob_coastal_water_edge_001_lod_close_pebble_001.scale = (0.09, 0.06, 0.05)
ob_coastal_water_edge_001_lod_close_pebble_002.parent = ob_coastal_water_edge_001_lod_close_root
ob_coastal_water_edge_001_lod_close_pebble_002.location = (0.02, -0.14, 0.1)
ob_coastal_water_edge_001_lod_close_pebble_002.scale = (0.1, 0.06, 0.05)
ob_coastal_water_edge_001_lod_close_pebble_003.parent = ob_coastal_water_edge_001_lod_close_root
ob_coastal_water_edge_001_lod_close_pebble_003.location = (0.3, 0.14, 0.1)
ob_coastal_water_edge_001_lod_close_pebble_003.scale = (0.08, 0.05, 0.05)
ob_coastal_water_edge_001_lod_gameplay_root.parent = ob_coastal_water_edge_001
ob_coastal_water_edge_001_lod_gameplay_root.location = (0.0, 0.0, 0.0)
ob_coastal_water_edge_001_lod_gameplay_pebble_001.parent = ob_coastal_water_edge_001_lod_gameplay_root
ob_coastal_water_edge_001_lod_gameplay_pebble_001.location = (-0.14, 0.1, 0.1)
ob_coastal_water_edge_001_lod_gameplay_pebble_001.scale = (0.08, 0.05, 0.04)
ob_coastal_water_edge_001_lod_gameplay_pebble_002.parent = ob_coastal_water_edge_001_lod_gameplay_root
ob_coastal_water_edge_001_lod_gameplay_pebble_002.location = (0.22, -0.06, 0.1)
ob_coastal_water_edge_001_lod_gameplay_pebble_002.scale = (0.08, 0.05, 0.04)
ob_coastal_water_edge_001_lod_map_root.parent = ob_coastal_water_edge_001
ob_coastal_water_edge_001_lod_map_root.location = (0.0, 0.0, 0.0)
ob_coastal_water_edge_001_lod_map_pebble_001.parent = ob_coastal_water_edge_001_lod_map_root
ob_coastal_water_edge_001_lod_map_pebble_001.location = (0.06, 0.04, 0.08)
ob_coastal_water_edge_001_lod_map_pebble_001.scale = (0.08, 0.05, 0.04)
ob_coastal_water_edge_001_lod_close_identity_anchor.parent = ob_coastal_water_edge_001_lod_close_root
ob_coastal_water_edge_001_lod_close_identity_anchor.location = (0.0, 0.0, 0.0)
ob_coastal_water_edge_001_lod_close_ground_socket.parent = ob_coastal_water_edge_001_lod_close_root
ob_coastal_water_edge_001_lod_close_ground_socket.location = (0.0, 0.0, 0.03)
ob_coastal_water_edge_001_lod_close_bank_001.parent = ob_coastal_water_edge_001_lod_close_root
ob_coastal_water_edge_001_lod_close_bank_001.location = (-0.56, 0.08, 0.14)
ob_coastal_water_edge_001_lod_close_bank_001.rotation_euler = (0.0, -0.2094, 0.0)
ob_coastal_water_edge_001_lod_close_bank_001.scale = (0.34, 0.1, 0.1)
ob_coastal_water_edge_001_lod_close_bank_002.parent = ob_coastal_water_edge_001_lod_close_root
ob_coastal_water_edge_001_lod_close_bank_002.location = (-0.2, -0.1, 0.2)
ob_coastal_water_edge_001_lod_close_bank_002.rotation_euler = (0.0, -0.08727, 0.0)
ob_coastal_water_edge_001_lod_close_bank_002.scale = (0.38, 0.1, 0.12)
ob_coastal_water_edge_001_lod_close_bank_003.parent = ob_coastal_water_edge_001_lod_close_root
ob_coastal_water_edge_001_lod_close_bank_003.location = (0.18, 0.1, 0.18)
ob_coastal_water_edge_001_lod_close_bank_003.rotation_euler = (0.0, 0.1047, 0.0)
ob_coastal_water_edge_001_lod_close_bank_003.scale = (0.34, 0.1, 0.11)
ob_coastal_water_edge_001_lod_close_bank_004.parent = ob_coastal_water_edge_001_lod_close_root
ob_coastal_water_edge_001_lod_close_bank_004.location = (0.54, -0.06, 0.12)
ob_coastal_water_edge_001_lod_close_bank_004.rotation_euler = (0.0, 0.2443, 0.0)
ob_coastal_water_edge_001_lod_close_bank_004.scale = (0.26, 0.1, 0.09)
ob_coastal_water_edge_001_lod_close_wet_001.parent = ob_coastal_water_edge_001_lod_close_root
ob_coastal_water_edge_001_lod_close_wet_001.location = (-0.42, -0.02, 0.08)
ob_coastal_water_edge_001_lod_close_wet_001.rotation_euler = (0.0, -0.1745, 0.0)
ob_coastal_water_edge_001_lod_close_wet_001.scale = (0.28, 0.08, 0.06)
ob_coastal_water_edge_001_lod_close_wet_002.parent = ob_coastal_water_edge_001_lod_close_root
ob_coastal_water_edge_001_lod_close_wet_002.location = (-0.02, 0.02, 0.1)
ob_coastal_water_edge_001_lod_close_wet_002.scale = (0.32, 0.08, 0.06)
ob_coastal_water_edge_001_lod_close_wet_003.parent = ob_coastal_water_edge_001_lod_close_root
ob_coastal_water_edge_001_lod_close_wet_003.location = (0.36, -0.04, 0.08)
ob_coastal_water_edge_001_lod_close_wet_003.rotation_euler = (0.0, 0.2094, 0.0)
ob_coastal_water_edge_001_lod_close_wet_003.scale = (0.24, 0.08, 0.05)
ob_coastal_water_edge_001_lod_gameplay_identity_anchor.parent = ob_coastal_water_edge_001_lod_gameplay_root
ob_coastal_water_edge_001_lod_gameplay_identity_anchor.location = (0.0, 0.0, 0.0)
ob_coastal_water_edge_001_lod_gameplay_ground_socket.parent = ob_coastal_water_edge_001_lod_gameplay_root
ob_coastal_water_edge_001_lod_gameplay_ground_socket.location = (0.0, 0.0, 0.03)
ob_coastal_water_edge_001_lod_gameplay_bank_001.parent = ob_coastal_water_edge_001_lod_gameplay_root
ob_coastal_water_edge_001_lod_gameplay_bank_001.location = (-0.56, 0.08, 0.14)
ob_coastal_water_edge_001_lod_gameplay_bank_001.rotation_euler = (0.0, -0.2094, 0.0)
ob_coastal_water_edge_001_lod_gameplay_bank_001.scale = (0.34, 0.1, 0.1)
ob_coastal_water_edge_001_lod_gameplay_bank_002.parent = ob_coastal_water_edge_001_lod_gameplay_root
ob_coastal_water_edge_001_lod_gameplay_bank_002.location = (-0.2, -0.1, 0.2)
ob_coastal_water_edge_001_lod_gameplay_bank_002.rotation_euler = (0.0, -0.08727, 0.0)
ob_coastal_water_edge_001_lod_gameplay_bank_002.scale = (0.38, 0.1, 0.12)
ob_coastal_water_edge_001_lod_gameplay_bank_003.parent = ob_coastal_water_edge_001_lod_gameplay_root
ob_coastal_water_edge_001_lod_gameplay_bank_003.location = (0.18, 0.1, 0.18)
ob_coastal_water_edge_001_lod_gameplay_bank_003.rotation_euler = (0.0, 0.1047, 0.0)
ob_coastal_water_edge_001_lod_gameplay_bank_003.scale = (0.34, 0.1, 0.11)
ob_coastal_water_edge_001_lod_gameplay_wet_001.parent = ob_coastal_water_edge_001_lod_gameplay_root
ob_coastal_water_edge_001_lod_gameplay_wet_001.location = (-0.42, -0.02, 0.08)
ob_coastal_water_edge_001_lod_gameplay_wet_001.rotation_euler = (0.0, -0.1745, 0.0)
ob_coastal_water_edge_001_lod_gameplay_wet_001.scale = (0.28, 0.08, 0.06)
ob_coastal_water_edge_001_lod_gameplay_wet_002.parent = ob_coastal_water_edge_001_lod_gameplay_root
ob_coastal_water_edge_001_lod_gameplay_wet_002.location = (-0.02, 0.02, 0.1)
ob_coastal_water_edge_001_lod_gameplay_wet_002.scale = (0.32, 0.08, 0.06)
ob_coastal_water_edge_001_lod_map_identity_anchor.parent = ob_coastal_water_edge_001_lod_map_root
ob_coastal_water_edge_001_lod_map_identity_anchor.location = (0.0, 0.0, 0.0)
ob_coastal_water_edge_001_lod_map_ground_socket.parent = ob_coastal_water_edge_001_lod_map_root
ob_coastal_water_edge_001_lod_map_ground_socket.location = (0.0, 0.0, 0.03)
ob_coastal_water_edge_001_lod_map_bank_map_001.parent = ob_coastal_water_edge_001_lod_map_root
ob_coastal_water_edge_001_lod_map_bank_map_001.location = (-0.18, 0.04, 0.12)
ob_coastal_water_edge_001_lod_map_bank_map_001.rotation_euler = (0.0, -0.1047, 0.0)
ob_coastal_water_edge_001_lod_map_bank_map_001.scale = (0.36, 0.08, 0.08)
ob_coastal_water_edge_001_lod_map_bank_map_002.parent = ob_coastal_water_edge_001_lod_map_root
ob_coastal_water_edge_001_lod_map_bank_map_002.location = (0.22, -0.02, 0.12)
ob_coastal_water_edge_001_lod_map_bank_map_002.rotation_euler = (0.0, 0.1396, 0.0)
ob_coastal_water_edge_001_lod_map_bank_map_002.scale = (0.3, 0.08, 0.08)
ob_coastal_water_edge_001_lod_map_wet_map_001.parent = ob_coastal_water_edge_001_lod_map_root
ob_coastal_water_edge_001_lod_map_wet_map_001.location = (0.02, 0.0, 0.06)
ob_coastal_water_edge_001_lod_map_wet_map_001.scale = (0.26, 0.06, 0.04)

# ---- collection membership
col_coastal_water_edge_001.objects.link(ob_coastal_water_edge_001)
col_geometry.objects.link(ob_coastal_water_edge_001_lod_close_root)
col_geometry.objects.link(ob_coastal_water_edge_001_lod_close_pebble_001)
col_geometry.objects.link(ob_coastal_water_edge_001_lod_close_pebble_002)
col_geometry.objects.link(ob_coastal_water_edge_001_lod_close_pebble_003)
col_geometry.objects.link(ob_coastal_water_edge_001_lod_gameplay_root)
col_geometry.objects.link(ob_coastal_water_edge_001_lod_gameplay_pebble_001)
col_geometry.objects.link(ob_coastal_water_edge_001_lod_gameplay_pebble_002)
col_geometry.objects.link(ob_coastal_water_edge_001_lod_map_root)
col_geometry.objects.link(ob_coastal_water_edge_001_lod_map_pebble_001)
col_lod_close.objects.link(ob_coastal_water_edge_001_lod_close_identity_anchor)
col_lod_close.objects.link(ob_coastal_water_edge_001_lod_close_ground_socket)
col_lod_close.objects.link(ob_coastal_water_edge_001_lod_close_bank_001)
col_lod_close.objects.link(ob_coastal_water_edge_001_lod_close_bank_002)
col_lod_close.objects.link(ob_coastal_water_edge_001_lod_close_bank_003)
col_lod_close.objects.link(ob_coastal_water_edge_001_lod_close_bank_004)
col_lod_close.objects.link(ob_coastal_water_edge_001_lod_close_wet_001)
col_lod_close.objects.link(ob_coastal_water_edge_001_lod_close_wet_002)
col_lod_close.objects.link(ob_coastal_water_edge_001_lod_close_wet_003)
col_lod_gameplay.objects.link(ob_coastal_water_edge_001_lod_gameplay_identity_anchor)
col_lod_gameplay.objects.link(ob_coastal_water_edge_001_lod_gameplay_ground_socket)
col_lod_gameplay.objects.link(ob_coastal_water_edge_001_lod_gameplay_bank_001)
col_lod_gameplay.objects.link(ob_coastal_water_edge_001_lod_gameplay_bank_002)
col_lod_gameplay.objects.link(ob_coastal_water_edge_001_lod_gameplay_bank_003)
col_lod_gameplay.objects.link(ob_coastal_water_edge_001_lod_gameplay_wet_001)
col_lod_gameplay.objects.link(ob_coastal_water_edge_001_lod_gameplay_wet_002)
col_lod_map.objects.link(ob_coastal_water_edge_001_lod_map_identity_anchor)
col_lod_map.objects.link(ob_coastal_water_edge_001_lod_map_ground_socket)
col_lod_map.objects.link(ob_coastal_water_edge_001_lod_map_bank_map_001)
col_lod_map.objects.link(ob_coastal_water_edge_001_lod_map_bank_map_002)
col_lod_map.objects.link(ob_coastal_water_edge_001_lod_map_wet_map_001)

# ---- scene / render settings (as saved in the file)
scene.frame_start = 1; scene.frame_end = 250; scene.frame_set(1)
scene.render.engine = 'BLENDER_EEVEE_NEXT'
bpy.context.view_layer.update()

# ---- added for rendering (the .blend has no active camera and no usable light): camera, sun
cam_auto = bpy.data.cameras.new('AutoCamera')
cam_auto.lens = 50.0
cam_auto.sensor_width = 36.0
cam_auto.clip_end = 1000.0
ob_auto_camera = bpy.data.objects.new('AutoCamera', cam_auto)
scene.collection.objects.link(ob_auto_camera)
ob_auto_camera.location = (1.47705, -1.80825, 1.34366)
ob_auto_camera.rotation_euler = (1.09748, -7.21219e-08, 0.694738)
scene.camera = ob_auto_camera
light_auto_sun = bpy.data.lights.new('AutoSun', 'SUN')
light_auto_sun.energy = 3.0
light_auto_sun.angle = 0.0523599
ob_auto_sun = bpy.data.objects.new('AutoSun', light_auto_sun)
scene.collection.objects.link(ob_auto_sun)
ob_auto_sun.rotation_euler = (0.872665, 0.174533, 0.523599)
bpy.context.view_layer.update()
